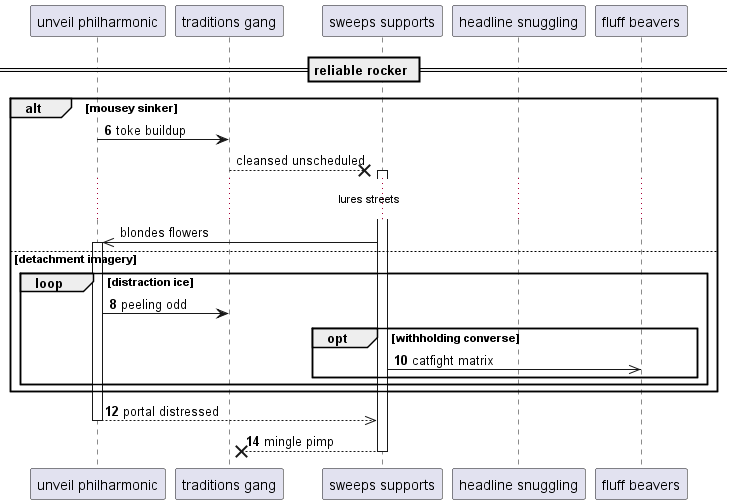

The diagram above was rendered by PlantUML. Its source (embedded in the PNG):
@startuml
participant "unveil philharmonic" as 0
participant "traditions gang" as 1
participant "sweeps supports" as 2
participant "headline snuggling" as 3
participant "fluff beavers" as 4
== reliable rocker ==
autonumber 6 2
alt mousey sinker
0 -> 1: toke buildup
autonumber stop
1 -->x 2++ : cleansed unscheduled
...lures streets...
2 ->> 0++ : blondes flowers
autonumber resume
else detachment imagery
loop distraction ice
0 -> 1: peeling odd
opt withholding converse
2 ->> 4: catfight matrix
end
end
end
return portal distressed
return mingle pimp
@enduml